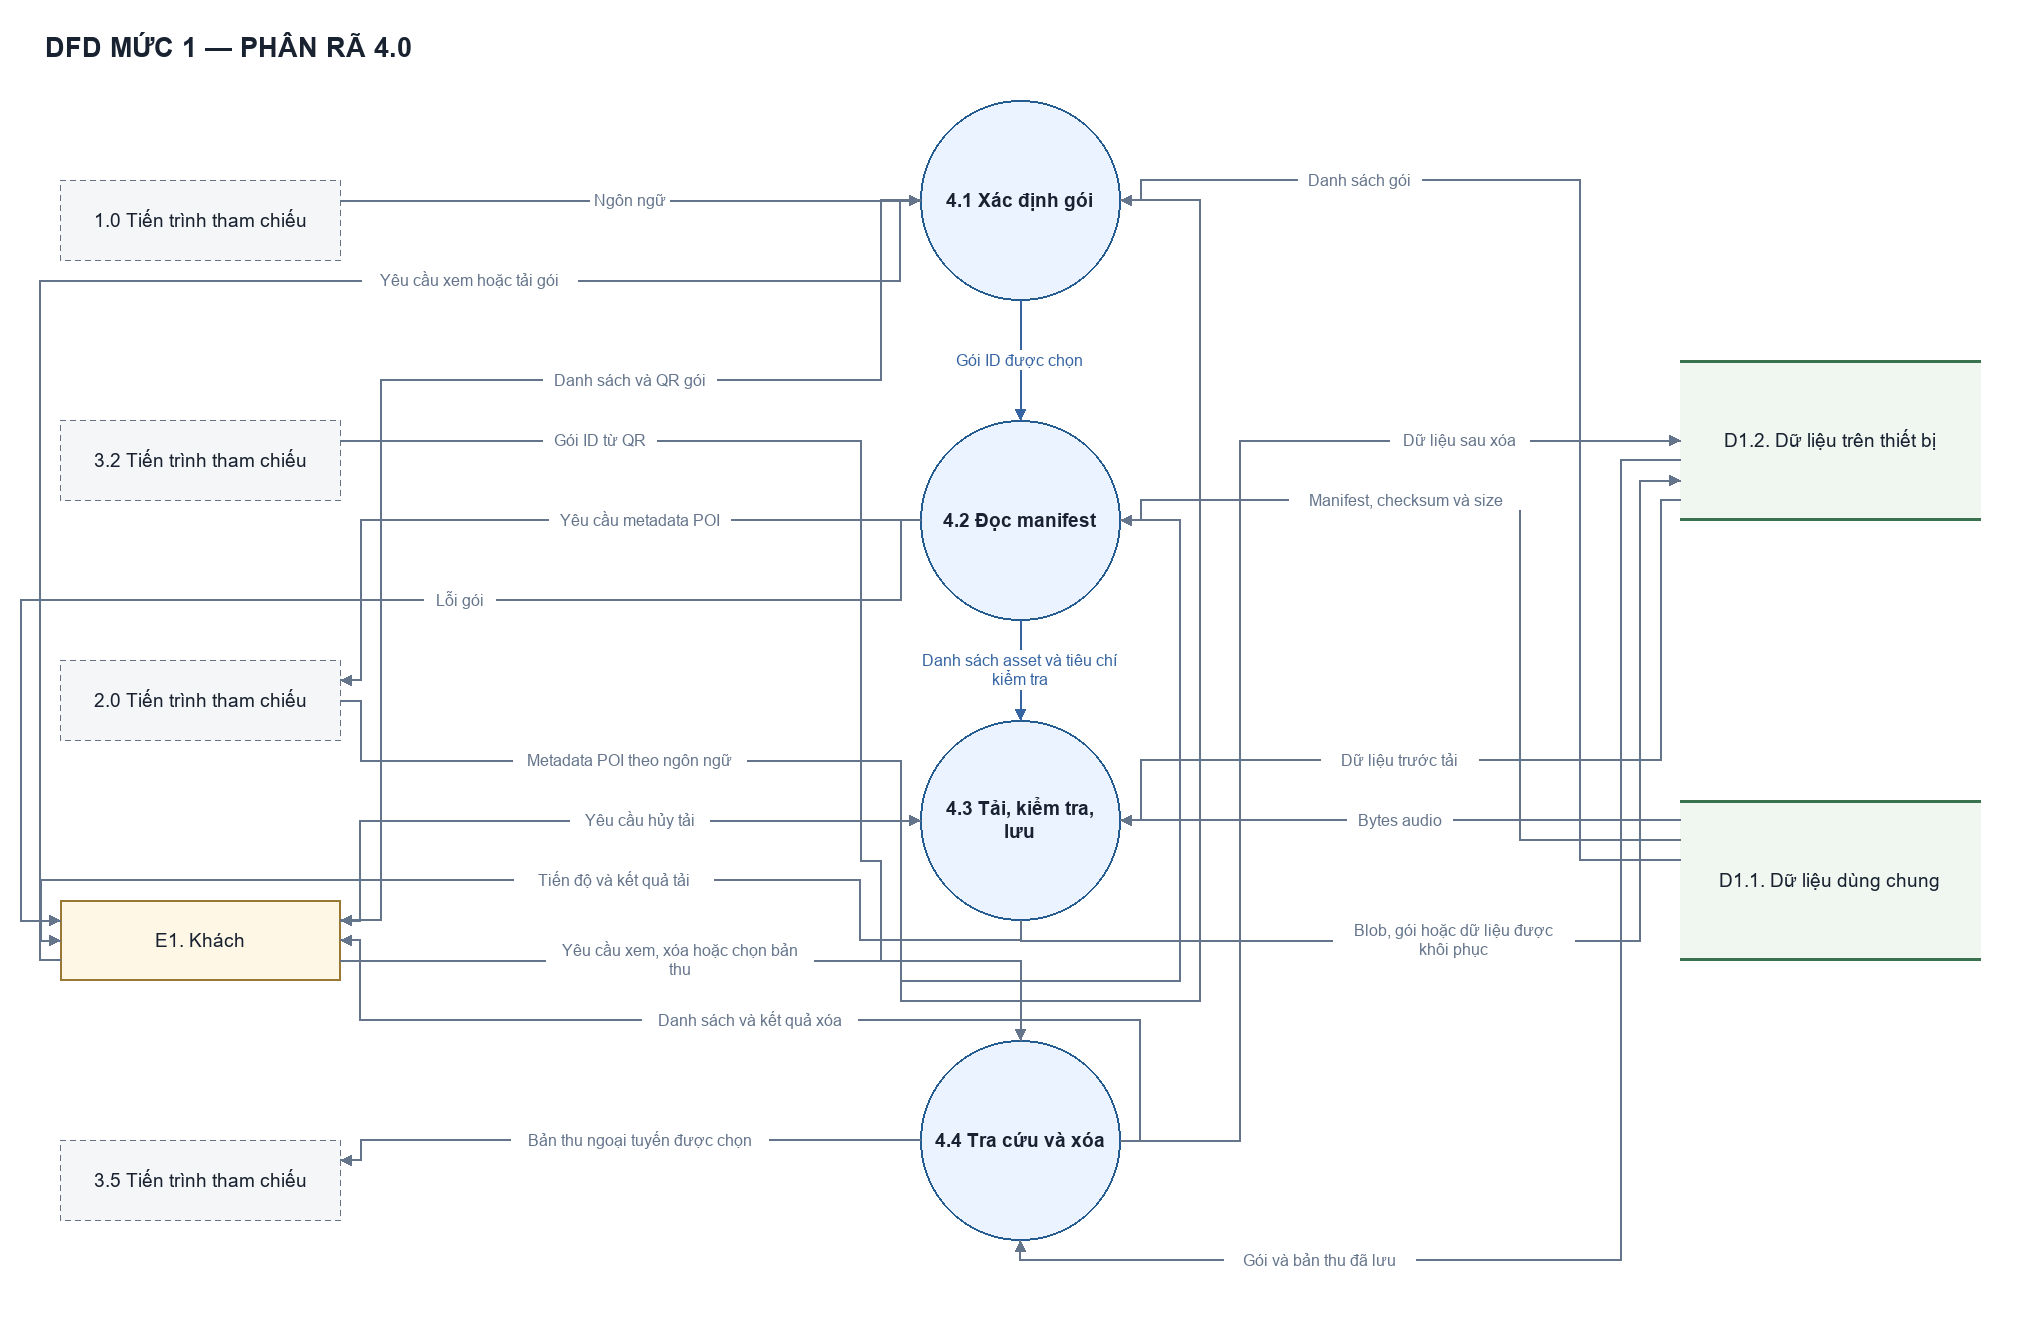

The diagram above was exported from draw.io. Its source (the exported page's mxGraphModel, read from the mxfile embedded in the PNG):
<mxGraphModel dx="1450" dy="900" grid="1" gridSize="10" guides="1" tooltips="1" connect="1" arrows="1" fold="1" page="1" pageScale="1" pageWidth="2040" pageHeight="1320" math="0" shadow="0" background="#ffffff">
  <root>
    <mxCell id="0" />
    <mxCell id="1" parent="0" />
    <mxCell id="title" value="DFD MỨC 1 — PHÂN RÃ 4.0" style="fontFamily=Arial;fontColor=#182230;html=0;whiteSpace=wrap;text;align=left;fontSize=27;fontStyle=1;" vertex="1" parent="1">
      <mxGeometry x="45" y="20" width="1950" height="55" as="geometry" />
    </mxCell>
    <mxCell id="P2" value="2.0 Tiến trình tham chiếu" style="fontFamily=Arial;fontColor=#182230;html=0;whiteSpace=wrap;fontSize=19;align=center;verticalAlign=middle;rounded=1;dashed=1;fillColor=#f5f6f8;strokeColor=#667085;strokeWidth=1.4;" vertex="1" parent="1">
      <mxGeometry x="60" y="660" width="280" height="80" as="geometry" />
    </mxCell>
    <mxCell id="P32" value="3.2 Tiến trình tham chiếu" style="fontFamily=Arial;fontColor=#182230;html=0;whiteSpace=wrap;fontSize=19;align=center;verticalAlign=middle;rounded=1;dashed=1;fillColor=#f5f6f8;strokeColor=#667085;strokeWidth=1.4;" vertex="1" parent="1">
      <mxGeometry x="60" y="420" width="280" height="80" as="geometry" />
    </mxCell>
    <mxCell id="P42" value="4.2 Đọc manifest" style="fontFamily=Arial;fontColor=#182230;html=0;whiteSpace=wrap;fontSize=19;align=center;verticalAlign=middle;ellipse;aspect=fixed;fillColor=#eaf3ff;strokeColor=#245b91;strokeWidth=1.8;fontStyle=1;" vertex="1" parent="1">
      <mxGeometry x="920" y="420" width="200" height="200" as="geometry" />
    </mxCell>
    <mxCell id="P35" value="3.5 Tiến trình tham chiếu" style="fontFamily=Arial;fontColor=#182230;html=0;whiteSpace=wrap;fontSize=19;align=center;verticalAlign=middle;rounded=1;dashed=1;fillColor=#f5f6f8;strokeColor=#667085;strokeWidth=1.4;" vertex="1" parent="1">
      <mxGeometry x="60" y="1140" width="280" height="80" as="geometry" />
    </mxCell>
    <mxCell id="P41" value="4.1 Xác định gói" style="fontFamily=Arial;fontColor=#182230;html=0;whiteSpace=wrap;fontSize=19;align=center;verticalAlign=middle;ellipse;aspect=fixed;fillColor=#eaf3ff;strokeColor=#245b91;strokeWidth=1.8;fontStyle=1;" vertex="1" parent="1">
      <mxGeometry x="920" y="100" width="200" height="200" as="geometry" />
    </mxCell>
    <mxCell id="E1" value="E1. Khách" style="fontFamily=Arial;fontColor=#182230;html=0;whiteSpace=wrap;fontSize=19;align=center;verticalAlign=middle;fillColor=#fff7e6;strokeColor=#9a7833;strokeWidth=1.5;" vertex="1" parent="1">
      <mxGeometry x="60" y="900" width="280" height="80" as="geometry" />
    </mxCell>
    <mxCell id="P44" value="4.4 Tra cứu và xóa" style="fontFamily=Arial;fontColor=#182230;html=0;whiteSpace=wrap;fontSize=19;align=center;verticalAlign=middle;ellipse;aspect=fixed;fillColor=#eaf3ff;strokeColor=#245b91;strokeWidth=1.8;fontStyle=1;" vertex="1" parent="1">
      <mxGeometry x="920" y="1040" width="200" height="200" as="geometry" />
    </mxCell>
    <mxCell id="P43" value="4.3 Tải, kiểm tra,&#10;lưu" style="fontFamily=Arial;fontColor=#182230;html=0;whiteSpace=wrap;fontSize=19;align=center;verticalAlign=middle;ellipse;aspect=fixed;fillColor=#eaf3ff;strokeColor=#245b91;strokeWidth=1.8;fontStyle=1;" vertex="1" parent="1">
      <mxGeometry x="920" y="720" width="200" height="200" as="geometry" />
    </mxCell>
    <mxCell id="P1" value="1.0 Tiến trình tham chiếu" style="fontFamily=Arial;fontColor=#182230;html=0;whiteSpace=wrap;fontSize=19;align=center;verticalAlign=middle;rounded=1;dashed=1;fillColor=#f5f6f8;strokeColor=#667085;strokeWidth=1.4;" vertex="1" parent="1">
      <mxGeometry x="60" y="180" width="280" height="80" as="geometry" />
    </mxCell>
    <mxCell id="DL" value="D1.2. Dữ liệu trên thiết bị" style="fontFamily=Arial;fontColor=#182230;html=0;whiteSpace=wrap;fontSize=19;align=center;verticalAlign=middle;fillColor=#f0f7f1;strokeColor=none;" vertex="1" parent="1">
      <mxGeometry x="1680" y="360" width="300" height="160" as="geometry" />
    </mxCell>
    <mxCell id="DL_top" value="" style="fontFamily=Arial;fontColor=#182230;html=0;whiteSpace=wrap;fillColor=#38724e;strokeColor=none;" vertex="1" parent="DL">
      <mxGeometry x="0" y="0" width="300" height="2" as="geometry" />
    </mxCell>
    <mxCell id="DL_bottom" value="" style="fontFamily=Arial;fontColor=#182230;html=0;whiteSpace=wrap;fillColor=#38724e;strokeColor=none;" vertex="1" parent="DL">
      <mxGeometry x="0" y="158" width="300" height="2" as="geometry" />
    </mxCell>
    <mxCell id="DS" value="D1.1. Dữ liệu dùng chung" style="fontFamily=Arial;fontColor=#182230;html=0;whiteSpace=wrap;fontSize=19;align=center;verticalAlign=middle;fillColor=#f0f7f1;strokeColor=none;" vertex="1" parent="1">
      <mxGeometry x="1680" y="800" width="300" height="160" as="geometry" />
    </mxCell>
    <mxCell id="DS_top" value="" style="fontFamily=Arial;fontColor=#182230;html=0;whiteSpace=wrap;fillColor=#38724e;strokeColor=none;" vertex="1" parent="DS">
      <mxGeometry x="0" y="0" width="300" height="2" as="geometry" />
    </mxCell>
    <mxCell id="DS_bottom" value="" style="fontFamily=Arial;fontColor=#182230;html=0;whiteSpace=wrap;fillColor=#38724e;strokeColor=none;" vertex="1" parent="DS">
      <mxGeometry x="0" y="158" width="300" height="2" as="geometry" />
    </mxCell>
    <mxCell id="flow_1" value="Ngôn ngữ" style="edgeStyle=none;rounded=0;html=0;fontFamily=Arial;fontSize=16;fontColor=#64748b;strokeColor=#64748b;strokeWidth=1.5;endArrow=classic;endFill=1;startArrow=none;labelBackgroundColor=#ffffff;exitPerimeter=0;entryPerimeter=0;exitX=1.0;exitY=0.25;entryX=0.0;entryY=0.5;" edge="1" source="P1" target="P41" parent="1">
      <mxGeometry relative="1" as="geometry">
        <mxPoint x="0.0" y="0.0" as="offset" />
      </mxGeometry>
    </mxCell>
    <mxCell id="flow_9" value="Bytes audio" style="edgeStyle=none;rounded=0;html=0;fontFamily=Arial;fontSize=16;fontColor=#64748b;strokeColor=#64748b;strokeWidth=1.5;endArrow=classic;endFill=1;startArrow=none;labelBackgroundColor=#ffffff;exitPerimeter=0;entryPerimeter=0;exitX=0.0;exitY=0.125;entryX=1.0;entryY=0.5;" edge="1" source="DS" target="P43" parent="1">
      <mxGeometry relative="1" as="geometry">
        <mxPoint x="0.0" y="0.0" as="offset" />
      </mxGeometry>
    </mxCell>
    <mxCell id="flow_18" value="Bản thu ngoại tuyến được chọn" style="edgeStyle=none;rounded=0;html=0;fontFamily=Arial;fontSize=16;fontColor=#64748b;strokeColor=#64748b;strokeWidth=1.5;endArrow=classic;endFill=1;startArrow=none;labelBackgroundColor=#ffffff;exitPerimeter=0;entryPerimeter=0;exitX=0.0;exitY=0.5;entryX=1.0;entryY=0.25;" edge="1" source="P44" target="P35" parent="1">
      <mxGeometry relative="1" as="geometry">
        <Array as="points">
          <mxPoint x="360" y="1140" />
          <mxPoint x="360" y="1160" />
        </Array>
        <mxPoint x="20.0" y="0.0" as="offset" />
      </mxGeometry>
    </mxCell>
    <mxCell id="flow_20" value="Danh sách asset và tiêu chí&#10;kiểm tra" style="edgeStyle=none;rounded=0;html=0;fontFamily=Arial;fontSize=16;fontColor=#3564a3;strokeColor=#3564a3;strokeWidth=1.5;endArrow=classic;endFill=1;startArrow=none;labelBackgroundColor=#ffffff;exitPerimeter=0;entryPerimeter=0;exitX=0.5;exitY=1.0;entryX=0.5;entryY=0.0;" edge="1" source="P42" target="P43" parent="1">
      <mxGeometry relative="1" as="geometry">
        <mxPoint x="0.0" y="0.0" as="offset" />
      </mxGeometry>
    </mxCell>
    <mxCell id="flow_19" value="Gói ID được chọn" style="edgeStyle=none;rounded=0;html=0;fontFamily=Arial;fontSize=16;fontColor=#3564a3;strokeColor=#3564a3;strokeWidth=1.5;endArrow=classic;endFill=1;startArrow=none;labelBackgroundColor=#ffffff;exitPerimeter=0;entryPerimeter=0;exitX=0.5;exitY=1.0;entryX=0.5;entryY=0.0;" edge="1" source="P41" target="P42" parent="1">
      <mxGeometry relative="1" as="geometry">
        <mxPoint x="0.0" y="0.0" as="offset" />
      </mxGeometry>
    </mxCell>
    <mxCell id="flow_14" value="Yêu cầu xem, xóa hoặc chọn bản&#10;thu" style="edgeStyle=none;rounded=0;html=0;fontFamily=Arial;fontSize=16;fontColor=#64748b;strokeColor=#64748b;strokeWidth=1.5;endArrow=classic;endFill=1;startArrow=none;labelBackgroundColor=#ffffff;exitPerimeter=0;entryPerimeter=0;exitX=1.0;exitY=0.75;entryX=0.5;entryY=0.0;" edge="1" source="E1" target="P44" parent="1">
      <mxGeometry relative="1" as="geometry">
        <Array as="points">
          <mxPoint x="1020" y="960" />
        </Array>
        <mxPoint x="-40.0" y="0.0" as="offset" />
      </mxGeometry>
    </mxCell>
    <mxCell id="flow_17" value="Danh sách và kết quả xóa" style="edgeStyle=none;rounded=0;html=0;fontFamily=Arial;fontSize=16;fontColor=#64748b;strokeColor=#64748b;strokeWidth=1.5;endArrow=classic;endFill=1;startArrow=none;labelBackgroundColor=#ffffff;exitPerimeter=0;entryPerimeter=0;exitX=1.0;exitY=0.5;entryX=1.0;entryY=0.5;" edge="1" source="P44" target="E1" parent="1">
      <mxGeometry relative="1" as="geometry">
        <Array as="points">
          <mxPoint x="1140" y="1140" />
          <mxPoint x="1140" y="1020" />
          <mxPoint x="360" y="1020" />
          <mxPoint x="360" y="940" />
        </Array>
        <mxPoint x="-20.0" y="0.0" as="offset" />
      </mxGeometry>
    </mxCell>
    <mxCell id="flow_11" value="Yêu cầu hủy tải" style="edgeStyle=none;rounded=0;html=0;fontFamily=Arial;fontSize=16;fontColor=#64748b;strokeColor=#64748b;strokeWidth=1.5;endArrow=classic;endFill=1;startArrow=none;labelBackgroundColor=#ffffff;exitPerimeter=0;entryPerimeter=0;exitX=1.0;exitY=0.25;entryX=0.0;entryY=0.5;" edge="1" source="E1" target="P43" parent="1">
      <mxGeometry relative="1" as="geometry">
        <Array as="points">
          <mxPoint x="360" y="920" />
          <mxPoint x="360" y="820" />
        </Array>
        <mxPoint x="60.0" y="0.0" as="offset" />
      </mxGeometry>
    </mxCell>
    <mxCell id="flow_13" value="Tiến độ và kết quả tải" style="edgeStyle=none;rounded=0;html=0;fontFamily=Arial;fontSize=16;fontColor=#64748b;strokeColor=#64748b;strokeWidth=1.5;endArrow=classic;endFill=1;startArrow=none;labelBackgroundColor=#ffffff;exitPerimeter=0;entryPerimeter=0;exitX=0.5;exitY=1.0;entryX=0.0;entryY=0.5;" edge="1" source="P43" target="E1" parent="1">
      <mxGeometry relative="1" as="geometry">
        <Array as="points">
          <mxPoint x="1020" y="940" />
          <mxPoint x="860" y="940" />
          <mxPoint x="860" y="880" />
          <mxPoint x="40" y="880" />
          <mxPoint x="40" y="940" />
        </Array>
        <mxPoint x="84.0" y="0.0" as="offset" />
      </mxGeometry>
    </mxCell>
    <mxCell id="flow_6" value="Yêu cầu metadata POI" style="edgeStyle=none;rounded=0;html=0;fontFamily=Arial;fontSize=16;fontColor=#64748b;strokeColor=#64748b;strokeWidth=1.5;endArrow=classic;endFill=1;startArrow=none;labelBackgroundColor=#ffffff;exitPerimeter=0;entryPerimeter=0;exitX=0.0;exitY=0.5;entryX=1.0;entryY=0.25;" edge="1" source="P42" target="P2" parent="1">
      <mxGeometry relative="1" as="geometry">
        <Array as="points">
          <mxPoint x="360" y="520" />
          <mxPoint x="360" y="680" />
        </Array>
        <mxPoint x="90.0" y="0.0" as="offset" />
      </mxGeometry>
    </mxCell>
    <mxCell id="flow_7" value="Metadata POI theo ngôn ngữ" style="edgeStyle=none;rounded=0;html=0;fontFamily=Arial;fontSize=16;fontColor=#64748b;strokeColor=#64748b;strokeWidth=1.5;endArrow=classic;endFill=1;startArrow=none;labelBackgroundColor=#ffffff;exitPerimeter=0;entryPerimeter=0;exitX=1.0;exitY=0.5;entryX=1.0;entryY=0.5;" edge="1" source="P2" target="P42" parent="1">
      <mxGeometry relative="1" as="geometry">
        <Array as="points">
          <mxPoint x="360" y="700" />
          <mxPoint x="360" y="760" />
          <mxPoint x="900" y="760" />
          <mxPoint x="900" y="980" />
          <mxPoint x="1180" y="980" />
          <mxPoint x="1180" y="520" />
        </Array>
        <mxPoint x="-270.0" y="-200.0" as="offset" />
      </mxGeometry>
    </mxCell>
    <mxCell id="flow_2" value="Gói ID từ QR" style="edgeStyle=none;rounded=0;html=0;fontFamily=Arial;fontSize=16;fontColor=#64748b;strokeColor=#64748b;strokeWidth=1.5;endArrow=classic;endFill=1;startArrow=none;labelBackgroundColor=#ffffff;exitPerimeter=0;entryPerimeter=0;exitX=1.0;exitY=0.25;entryX=1.0;entryY=0.5;" edge="1" source="P32" target="P41" parent="1">
      <mxGeometry relative="1" as="geometry">
        <Array as="points">
          <mxPoint x="860" y="440" />
          <mxPoint x="860" y="860" />
          <mxPoint x="880" y="860" />
          <mxPoint x="880" y="960" />
          <mxPoint x="900" y="960" />
          <mxPoint x="900" y="1000" />
          <mxPoint x="1200" y="1000" />
          <mxPoint x="1200" y="200" />
        </Array>
        <mxPoint x="-330.0" y="-560.0" as="offset" />
      </mxGeometry>
    </mxCell>
    <mxCell id="flow_10" value="Dữ liệu trước tải" style="edgeStyle=none;rounded=0;html=0;fontFamily=Arial;fontSize=16;fontColor=#64748b;strokeColor=#64748b;strokeWidth=1.5;endArrow=classic;endFill=1;startArrow=none;labelBackgroundColor=#ffffff;exitPerimeter=0;entryPerimeter=0;exitX=0.0;exitY=0.875;entryX=1.0;entryY=0.5;" edge="1" source="DL" target="P43" parent="1">
      <mxGeometry relative="1" as="geometry">
        <Array as="points">
          <mxPoint x="1660" y="500" />
          <mxPoint x="1660" y="760" />
          <mxPoint x="1140" y="760" />
          <mxPoint x="1140" y="820" />
        </Array>
        <mxPoint x="-100.0" y="0.0" as="offset" />
      </mxGeometry>
    </mxCell>
    <mxCell id="flow_12" value="Blob, gói hoặc dữ liệu được&#10;khôi phục" style="edgeStyle=none;rounded=0;html=0;fontFamily=Arial;fontSize=16;fontColor=#64748b;strokeColor=#64748b;strokeWidth=1.5;endArrow=classic;endFill=1;startArrow=none;labelBackgroundColor=#ffffff;exitPerimeter=0;entryPerimeter=0;exitX=0.5;exitY=1.0;entryX=0.0;entryY=0.75;" edge="1" source="P43" target="DL" parent="1">
      <mxGeometry relative="1" as="geometry">
        <Array as="points">
          <mxPoint x="1020" y="940" />
          <mxPoint x="1640" y="940" />
          <mxPoint x="1640" y="480" />
        </Array>
        <mxPoint x="-116.0" y="0.0" as="offset" />
      </mxGeometry>
    </mxCell>
    <mxCell id="flow_5" value="Manifest, checksum và size" style="edgeStyle=none;rounded=0;html=0;fontFamily=Arial;fontSize=16;fontColor=#64748b;strokeColor=#64748b;strokeWidth=1.5;endArrow=classic;endFill=1;startArrow=none;labelBackgroundColor=#ffffff;exitPerimeter=0;entryPerimeter=0;exitX=0.0;exitY=0.25;entryX=1.0;entryY=0.5;" edge="1" source="DS" target="P42" parent="1">
      <mxGeometry relative="1" as="geometry">
        <Array as="points">
          <mxPoint x="1520" y="840" />
          <mxPoint x="1520" y="500" />
          <mxPoint x="1140" y="500" />
          <mxPoint x="1140" y="520" />
        </Array>
        <mxPoint x="-114.0" y="-40.0" as="offset" />
      </mxGeometry>
    </mxCell>
    <mxCell id="flow_8" value="Lỗi gói" style="edgeStyle=none;rounded=0;html=0;fontFamily=Arial;fontSize=16;fontColor=#64748b;strokeColor=#64748b;strokeWidth=1.5;endArrow=classic;endFill=1;startArrow=none;labelBackgroundColor=#ffffff;exitPerimeter=0;entryPerimeter=0;exitX=0.0;exitY=0.5;entryX=0.0;entryY=0.25;" edge="1" source="P42" target="E1" parent="1">
      <mxGeometry relative="1" as="geometry">
        <Array as="points">
          <mxPoint x="900" y="520" />
          <mxPoint x="900" y="600" />
          <mxPoint x="20" y="600" />
          <mxPoint x="20" y="920" />
        </Array>
        <mxPoint x="130.0" y="0.0" as="offset" />
      </mxGeometry>
    </mxCell>
    <mxCell id="flow_15" value="Gói và bản thu đã lưu" style="edgeStyle=none;rounded=0;html=0;fontFamily=Arial;fontSize=16;fontColor=#64748b;strokeColor=#64748b;strokeWidth=1.5;endArrow=classic;endFill=1;startArrow=none;labelBackgroundColor=#ffffff;exitPerimeter=0;entryPerimeter=0;exitX=0.0;exitY=0.625;entryX=0.5;entryY=1.0;" edge="1" source="DL" target="P44" parent="1">
      <mxGeometry relative="1" as="geometry">
        <Array as="points">
          <mxPoint x="1620" y="460" />
          <mxPoint x="1620" y="1260" />
          <mxPoint x="1020" y="1260" />
        </Array>
        <mxPoint x="-300.0" y="120.0" as="offset" />
      </mxGeometry>
    </mxCell>
    <mxCell id="flow_16" value="Dữ liệu sau xóa" style="edgeStyle=none;rounded=0;html=0;fontFamily=Arial;fontSize=16;fontColor=#64748b;strokeColor=#64748b;strokeWidth=1.5;endArrow=classic;endFill=1;startArrow=none;labelBackgroundColor=#ffffff;exitPerimeter=0;entryPerimeter=0;exitX=1.0;exitY=0.5;entryX=0.0;entryY=0.5;" edge="1" source="P44" target="DL" parent="1">
      <mxGeometry relative="1" as="geometry">
        <Array as="points">
          <mxPoint x="1240" y="1140" />
          <mxPoint x="1240" y="440" />
        </Array>
        <mxPoint x="220.0" y="-190.0" as="offset" />
      </mxGeometry>
    </mxCell>
    <mxCell id="flow_3" value="Danh sách gói" style="edgeStyle=none;rounded=0;html=0;fontFamily=Arial;fontSize=16;fontColor=#64748b;strokeColor=#64748b;strokeWidth=1.5;endArrow=classic;endFill=1;startArrow=none;labelBackgroundColor=#ffffff;exitPerimeter=0;entryPerimeter=0;exitX=0.0;exitY=0.375;entryX=1.0;entryY=0.5;" edge="1" source="DS" target="P41" parent="1">
      <mxGeometry relative="1" as="geometry">
        <Array as="points">
          <mxPoint x="1580" y="860" />
          <mxPoint x="1580" y="180" />
          <mxPoint x="1140" y="180" />
          <mxPoint x="1140" y="200" />
        </Array>
        <mxPoint x="-220.0" y="-150.0" as="offset" />
      </mxGeometry>
    </mxCell>
    <mxCell id="flow_0" value="Yêu cầu xem hoặc tải gói" style="edgeStyle=none;rounded=0;html=0;fontFamily=Arial;fontSize=16;fontColor=#64748b;strokeColor=#64748b;strokeWidth=1.5;endArrow=classic;endFill=1;startArrow=none;labelBackgroundColor=#ffffff;exitPerimeter=0;entryPerimeter=0;exitX=0.0;exitY=0.75;entryX=0.0;entryY=0.5;" edge="1" source="E1" target="P41" parent="1">
      <mxGeometry relative="1" as="geometry">
        <Array as="points">
          <mxPoint x="40" y="960" />
          <mxPoint x="40" y="280" />
          <mxPoint x="900" y="280" />
          <mxPoint x="900" y="200" />
        </Array>
        <mxPoint x="300.0" y="0.0" as="offset" />
      </mxGeometry>
    </mxCell>
    <mxCell id="flow_4" value="Danh sách và QR gói" style="edgeStyle=none;rounded=0;html=0;fontFamily=Arial;fontSize=16;fontColor=#64748b;strokeColor=#64748b;strokeWidth=1.5;endArrow=classic;endFill=1;startArrow=none;labelBackgroundColor=#ffffff;exitPerimeter=0;entryPerimeter=0;exitX=0.0;exitY=0.5;entryX=1.0;entryY=0.25;" edge="1" source="P41" target="E1" parent="1">
      <mxGeometry relative="1" as="geometry">
        <Array as="points">
          <mxPoint x="880" y="200" />
          <mxPoint x="880" y="380" />
          <mxPoint x="380" y="380" />
          <mxPoint x="380" y="920" />
        </Array>
        <mxPoint x="180.0" y="0.0" as="offset" />
      </mxGeometry>
    </mxCell>
  </root>
</mxGraphModel>